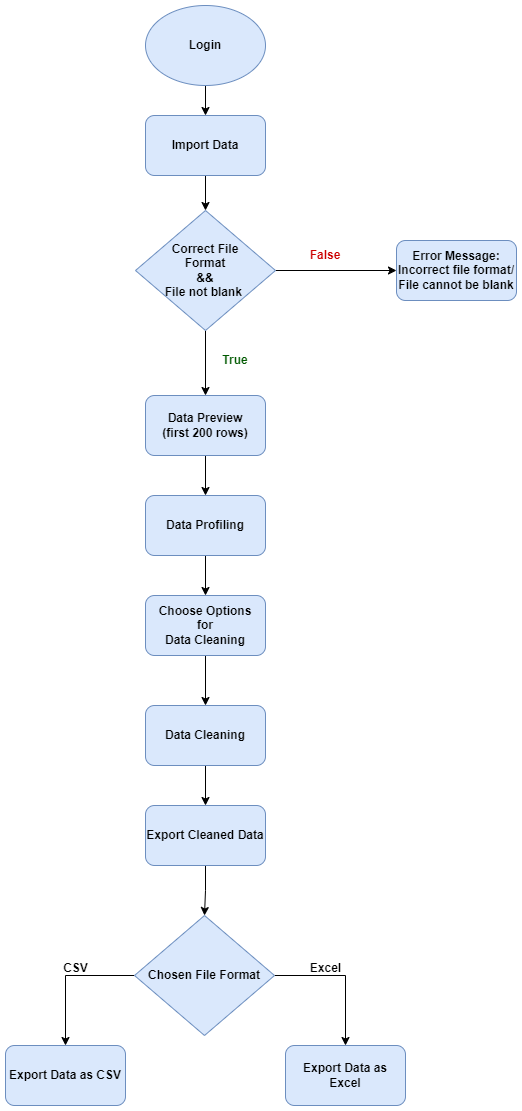

The diagram above was exported from draw.io. Its source (the exported page's mxGraphModel, read from the mxfile embedded in the PNG):
<mxGraphModel dx="1168" dy="794" grid="1" gridSize="10" guides="1" tooltips="1" connect="1" arrows="1" fold="1" page="1" pageScale="1" pageWidth="850" pageHeight="1100" math="0" shadow="0">
  <root>
    <mxCell id="0" />
    <mxCell id="1" parent="0" />
    <mxCell id="2" style="edgeStyle=orthogonalEdgeStyle;rounded=0;orthogonalLoop=1;jettySize=auto;html=1;exitX=0.5;exitY=1;exitDx=0;exitDy=0;entryX=0.5;entryY=0;entryDx=0;entryDy=0;" edge="1" source="3" target="8" parent="1">
      <mxGeometry relative="1" as="geometry" />
    </mxCell>
    <mxCell id="3" value="&lt;b&gt;Import Data&lt;/b&gt;" style="rounded=1;whiteSpace=wrap;html=1;fillColor=#dae8fc;strokeColor=#6c8ebf;" vertex="1" parent="1">
      <mxGeometry x="350" y="140" width="120" height="60" as="geometry" />
    </mxCell>
    <mxCell id="4" style="edgeStyle=orthogonalEdgeStyle;rounded=0;orthogonalLoop=1;jettySize=auto;html=1;exitX=0.5;exitY=1;exitDx=0;exitDy=0;entryX=0.5;entryY=0;entryDx=0;entryDy=0;" edge="1" source="5" target="3" parent="1">
      <mxGeometry relative="1" as="geometry" />
    </mxCell>
    <mxCell id="5" value="&lt;b&gt;Login&lt;/b&gt;" style="ellipse;whiteSpace=wrap;html=1;fillColor=#dae8fc;strokeColor=#6c8ebf;" vertex="1" parent="1">
      <mxGeometry x="350" y="30" width="120" height="80" as="geometry" />
    </mxCell>
    <mxCell id="6" style="edgeStyle=orthogonalEdgeStyle;rounded=0;orthogonalLoop=1;jettySize=auto;html=1;entryX=0;entryY=0.5;entryDx=0;entryDy=0;" edge="1" source="8" target="11" parent="1">
      <mxGeometry relative="1" as="geometry" />
    </mxCell>
    <mxCell id="7" style="edgeStyle=orthogonalEdgeStyle;rounded=0;orthogonalLoop=1;jettySize=auto;html=1;exitX=0.5;exitY=1;exitDx=0;exitDy=0;entryX=0.5;entryY=0;entryDx=0;entryDy=0;" edge="1" source="8" target="10" parent="1">
      <mxGeometry relative="1" as="geometry" />
    </mxCell>
    <mxCell id="8" value="&lt;b&gt;Correct File &lt;br&gt;Format &lt;br&gt;&amp;amp;&amp;amp; &lt;br&gt;File not blank&amp;nbsp;&lt;/b&gt;" style="rhombus;whiteSpace=wrap;html=1;fillColor=#dae8fc;strokeColor=#6c8ebf;" vertex="1" parent="1">
      <mxGeometry x="340" y="235" width="140" height="120" as="geometry" />
    </mxCell>
    <mxCell id="9" style="edgeStyle=orthogonalEdgeStyle;rounded=0;orthogonalLoop=1;jettySize=auto;html=1;exitX=0.5;exitY=1;exitDx=0;exitDy=0;entryX=0.5;entryY=0;entryDx=0;entryDy=0;" edge="1" source="10" target="13" parent="1">
      <mxGeometry relative="1" as="geometry" />
    </mxCell>
    <mxCell id="10" value="&lt;b&gt;Data Preview&lt;br&gt;(first 200 rows)&lt;/b&gt;" style="rounded=1;whiteSpace=wrap;html=1;fillColor=#dae8fc;strokeColor=#6c8ebf;" vertex="1" parent="1">
      <mxGeometry x="350" y="420" width="120" height="60" as="geometry" />
    </mxCell>
    <mxCell id="11" value="&lt;b&gt;Error Message: Incorrect file format/ File cannot be blank&lt;/b&gt;" style="rounded=1;whiteSpace=wrap;html=1;fillColor=#dae8fc;strokeColor=#6c8ebf;" vertex="1" parent="1">
      <mxGeometry x="601" y="265" width="120" height="60" as="geometry" />
    </mxCell>
    <mxCell id="12" style="edgeStyle=orthogonalEdgeStyle;rounded=0;orthogonalLoop=1;jettySize=auto;html=1;exitX=0.5;exitY=1;exitDx=0;exitDy=0;entryX=0.5;entryY=0;entryDx=0;entryDy=0;" edge="1" source="13" target="15" parent="1">
      <mxGeometry relative="1" as="geometry" />
    </mxCell>
    <mxCell id="13" value="&lt;b&gt;Data Profiling&lt;/b&gt;" style="rounded=1;whiteSpace=wrap;html=1;fillColor=#dae8fc;strokeColor=#6c8ebf;" vertex="1" parent="1">
      <mxGeometry x="350" y="520" width="120" height="60" as="geometry" />
    </mxCell>
    <mxCell id="14" style="edgeStyle=orthogonalEdgeStyle;rounded=0;orthogonalLoop=1;jettySize=auto;html=1;exitX=0.5;exitY=1;exitDx=0;exitDy=0;entryX=0.5;entryY=0;entryDx=0;entryDy=0;" edge="1" source="15" target="19" parent="1">
      <mxGeometry relative="1" as="geometry" />
    </mxCell>
    <mxCell id="15" value="&lt;b&gt;Choose Options &lt;br&gt;for &lt;br&gt;Data Cleaning&lt;/b&gt;" style="rounded=1;whiteSpace=wrap;html=1;fillColor=#dae8fc;strokeColor=#6c8ebf;" vertex="1" parent="1">
      <mxGeometry x="350" y="620" width="120" height="60" as="geometry" />
    </mxCell>
    <mxCell id="16" value="&lt;b&gt;&lt;font color=&quot;#cc0000&quot;&gt;False&lt;/font&gt;&lt;/b&gt;" style="text;html=1;strokeColor=none;fillColor=none;align=center;verticalAlign=middle;whiteSpace=wrap;rounded=0;" vertex="1" parent="1">
      <mxGeometry x="500" y="265" width="60" height="30" as="geometry" />
    </mxCell>
    <mxCell id="17" value="&lt;b&gt;&lt;font color=&quot;#005900&quot;&gt;True&lt;/font&gt;&lt;/b&gt;" style="text;html=1;strokeColor=none;fillColor=none;align=center;verticalAlign=middle;whiteSpace=wrap;rounded=0;" vertex="1" parent="1">
      <mxGeometry x="410" y="370" width="60" height="30" as="geometry" />
    </mxCell>
    <mxCell id="18" style="edgeStyle=orthogonalEdgeStyle;rounded=0;orthogonalLoop=1;jettySize=auto;html=1;exitX=0.5;exitY=1;exitDx=0;exitDy=0;" edge="1" source="19" target="21" parent="1">
      <mxGeometry relative="1" as="geometry" />
    </mxCell>
    <mxCell id="19" value="&lt;b&gt;Data Cleaning&lt;/b&gt;" style="rounded=1;whiteSpace=wrap;html=1;fillColor=#dae8fc;strokeColor=#6c8ebf;" vertex="1" parent="1">
      <mxGeometry x="350" y="730" width="120" height="60" as="geometry" />
    </mxCell>
    <mxCell id="20" style="edgeStyle=orthogonalEdgeStyle;rounded=0;orthogonalLoop=1;jettySize=auto;html=1;entryX=0.5;entryY=0;entryDx=0;entryDy=0;" edge="1" source="21" target="24" parent="1">
      <mxGeometry relative="1" as="geometry" />
    </mxCell>
    <mxCell id="21" value="&lt;b&gt;Export Cleaned Data&lt;/b&gt;" style="rounded=1;whiteSpace=wrap;html=1;fillColor=#dae8fc;strokeColor=#6c8ebf;" vertex="1" parent="1">
      <mxGeometry x="350" y="830" width="120" height="60" as="geometry" />
    </mxCell>
    <mxCell id="22" style="edgeStyle=orthogonalEdgeStyle;rounded=0;orthogonalLoop=1;jettySize=auto;html=1;" edge="1" source="24" target="25" parent="1">
      <mxGeometry relative="1" as="geometry" />
    </mxCell>
    <mxCell id="23" style="edgeStyle=orthogonalEdgeStyle;rounded=0;orthogonalLoop=1;jettySize=auto;html=1;" edge="1" source="24" target="26" parent="1">
      <mxGeometry relative="1" as="geometry" />
    </mxCell>
    <mxCell id="24" value="&lt;b&gt;Chosen File Format&lt;/b&gt;" style="rhombus;whiteSpace=wrap;html=1;fillColor=#dae8fc;strokeColor=#6c8ebf;" vertex="1" parent="1">
      <mxGeometry x="339" y="940" width="140" height="120" as="geometry" />
    </mxCell>
    <mxCell id="25" value="&lt;b&gt;Export Data as CSV&lt;/b&gt;" style="rounded=1;whiteSpace=wrap;html=1;fillColor=#dae8fc;strokeColor=#6c8ebf;" vertex="1" parent="1">
      <mxGeometry x="210" y="1070" width="120" height="60" as="geometry" />
    </mxCell>
    <mxCell id="26" value="&lt;b&gt;Export Data as Excel&lt;/b&gt;" style="rounded=1;whiteSpace=wrap;html=1;fillColor=#dae8fc;strokeColor=#6c8ebf;" vertex="1" parent="1">
      <mxGeometry x="490" y="1070" width="120" height="60" as="geometry" />
    </mxCell>
    <mxCell id="27" value="CSV" style="text;html=1;align=center;verticalAlign=middle;resizable=0;points=[];autosize=1;strokeColor=none;fillColor=none;fontStyle=1" vertex="1" parent="1">
      <mxGeometry x="255" y="978" width="50" height="30" as="geometry" />
    </mxCell>
    <mxCell id="28" value="Excel" style="text;html=1;align=center;verticalAlign=middle;resizable=0;points=[];autosize=1;strokeColor=none;fillColor=none;fontStyle=1" vertex="1" parent="1">
      <mxGeometry x="505" y="978" width="50" height="30" as="geometry" />
    </mxCell>
  </root>
</mxGraphModel>